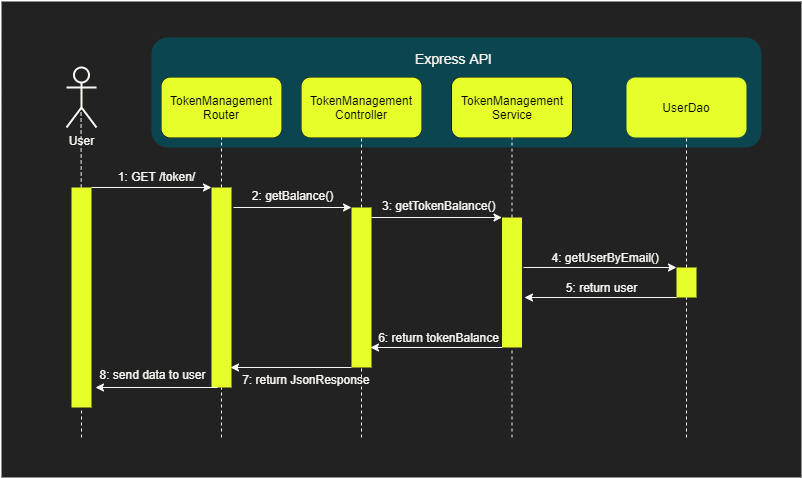

The diagram above was exported from draw.io. Its source (the exported page's mxGraphModel, read from the mxfile embedded in the PNG):
<mxGraphModel dx="868" dy="510" grid="1" gridSize="10" guides="1" tooltips="1" connect="1" arrows="1" fold="1" page="1" pageScale="1" pageWidth="1169" pageHeight="827" math="0" shadow="0">
  <root>
    <mxCell id="0" />
    <mxCell id="1" parent="0" />
    <mxCell id="oEJ3RuUss1IXFtx2g5G4-1" value="" style="rounded=0;whiteSpace=wrap;html=1;strokeWidth=2;fillColor=#222222;strokeColor=none;" parent="1" vertex="1">
      <mxGeometry x="50" y="164" width="800" height="476" as="geometry" />
    </mxCell>
    <mxCell id="oEJ3RuUss1IXFtx2g5G4-2" value="" style="rounded=1;whiteSpace=wrap;html=1;strokeColor=none;fillColor=#0B4650;" parent="1" vertex="1">
      <mxGeometry x="200" y="200" width="610" height="110" as="geometry" />
    </mxCell>
    <mxCell id="oEJ3RuUss1IXFtx2g5G4-3" value="&lt;font color=&quot;#f9f7f2&quot;&gt;User&lt;/font&gt;" style="shape=umlActor;verticalLabelPosition=bottom;verticalAlign=top;html=1;outlineConnect=0;strokeWidth=2;fillColor=none;strokeColor=#F9F7F2;" parent="1" vertex="1">
      <mxGeometry x="115" y="230" width="30" height="60" as="geometry" />
    </mxCell>
    <mxCell id="oEJ3RuUss1IXFtx2g5G4-4" value="InferenceRouter" style="rounded=1;whiteSpace=wrap;html=1;" parent="1" vertex="1">
      <mxGeometry x="210" y="240" width="120" height="60" as="geometry" />
    </mxCell>
    <mxCell id="oEJ3RuUss1IXFtx2g5G4-5" value="" style="endArrow=none;dashed=1;html=1;entryX=0.5;entryY=1;entryDx=0;entryDy=0;strokeColor=#F9F7F2;" parent="1" source="oEJ3RuUss1IXFtx2g5G4-12" target="oEJ3RuUss1IXFtx2g5G4-4" edge="1">
      <mxGeometry width="50" height="50" relative="1" as="geometry">
        <mxPoint x="270" y="760" as="sourcePoint" />
        <mxPoint x="290" y="390" as="targetPoint" />
      </mxGeometry>
    </mxCell>
    <mxCell id="oEJ3RuUss1IXFtx2g5G4-6" value="InferenceController" style="rounded=1;whiteSpace=wrap;html=1;" parent="1" vertex="1">
      <mxGeometry x="350" y="240" width="120" height="60" as="geometry" />
    </mxCell>
    <mxCell id="oEJ3RuUss1IXFtx2g5G4-7" value="" style="endArrow=none;dashed=1;html=1;entryX=0.5;entryY=1;entryDx=0;entryDy=0;strokeColor=#F9F7F2;" parent="1" source="oEJ3RuUss1IXFtx2g5G4-19" target="oEJ3RuUss1IXFtx2g5G4-6" edge="1">
      <mxGeometry width="50" height="50" relative="1" as="geometry">
        <mxPoint x="410" y="770" as="sourcePoint" />
        <mxPoint x="250" y="310" as="targetPoint" />
      </mxGeometry>
    </mxCell>
    <mxCell id="oEJ3RuUss1IXFtx2g5G4-8" value="InferenceService" style="rounded=1;whiteSpace=wrap;html=1;" parent="1" vertex="1">
      <mxGeometry x="500.5" y="240" width="120" height="60" as="geometry" />
    </mxCell>
    <mxCell id="oEJ3RuUss1IXFtx2g5G4-9" value="" style="endArrow=none;dashed=1;html=1;entryX=0.5;entryY=1;entryDx=0;entryDy=0;strokeColor=#F9F7F2;" parent="1" source="oEJ3RuUss1IXFtx2g5G4-21" target="oEJ3RuUss1IXFtx2g5G4-8" edge="1">
      <mxGeometry width="50" height="50" relative="1" as="geometry">
        <mxPoint x="560.5" y="770" as="sourcePoint" />
        <mxPoint x="560" y="330" as="targetPoint" />
      </mxGeometry>
    </mxCell>
    <mxCell id="oEJ3RuUss1IXFtx2g5G4-10" value="" style="endArrow=none;dashed=1;html=1;entryX=0.5;entryY=1;entryDx=0;entryDy=0;strokeColor=#F9F7F2;" parent="1" source="oEJ3RuUss1IXFtx2g5G4-24" target="oEJ3RuUss1IXFtx2g5G4-11" edge="1">
      <mxGeometry width="50" height="50" relative="1" as="geometry">
        <mxPoint x="735" y="770" as="sourcePoint" />
        <mxPoint x="735" y="320" as="targetPoint" />
      </mxGeometry>
    </mxCell>
    <mxCell id="oEJ3RuUss1IXFtx2g5G4-11" value="UserDao" style="rounded=1;whiteSpace=wrap;html=1;fillColor=#E6FF2B;strokeColor=none;" parent="1" vertex="1">
      <mxGeometry x="675" y="240" width="120" height="60" as="geometry" />
    </mxCell>
    <mxCell id="oEJ3RuUss1IXFtx2g5G4-12" value="" style="rounded=0;whiteSpace=wrap;html=1;fillColor=#E6FF2B;strokeColor=none;" parent="1" vertex="1">
      <mxGeometry x="260" y="350" width="20" height="200" as="geometry" />
    </mxCell>
    <mxCell id="oEJ3RuUss1IXFtx2g5G4-13" value="" style="endArrow=none;dashed=1;html=1;entryX=0.5;entryY=1;entryDx=0;entryDy=0;strokeColor=#F9F7F2;" parent="1" target="oEJ3RuUss1IXFtx2g5G4-12" edge="1">
      <mxGeometry width="50" height="50" relative="1" as="geometry">
        <mxPoint x="270" y="600" as="sourcePoint" />
        <mxPoint x="270" y="300" as="targetPoint" />
      </mxGeometry>
    </mxCell>
    <mxCell id="oEJ3RuUss1IXFtx2g5G4-14" value="" style="endArrow=classic;html=1;entryX=0;entryY=0;entryDx=0;entryDy=0;exitX=1;exitY=0;exitDx=0;exitDy=0;strokeColor=#F9F7F2;" parent="1" source="oEJ3RuUss1IXFtx2g5G4-16" target="oEJ3RuUss1IXFtx2g5G4-12" edge="1">
      <mxGeometry width="50" height="50" relative="1" as="geometry">
        <mxPoint x="190" y="350" as="sourcePoint" />
        <mxPoint x="190" y="480" as="targetPoint" />
      </mxGeometry>
    </mxCell>
    <mxCell id="oEJ3RuUss1IXFtx2g5G4-15" value="" style="endArrow=none;dashed=1;html=1;entryX=0.5;entryY=1;entryDx=0;entryDy=0;strokeColor=#F9F7F2;" parent="1" source="oEJ3RuUss1IXFtx2g5G4-16" edge="1">
      <mxGeometry width="50" height="50" relative="1" as="geometry">
        <mxPoint x="130" y="760" as="sourcePoint" />
        <mxPoint x="129.5" y="270" as="targetPoint" />
      </mxGeometry>
    </mxCell>
    <mxCell id="oEJ3RuUss1IXFtx2g5G4-16" value="" style="rounded=0;whiteSpace=wrap;html=1;fillColor=#E6FF2B;strokeColor=none;" parent="1" vertex="1">
      <mxGeometry x="120" y="350" width="20" height="220" as="geometry" />
    </mxCell>
    <mxCell id="oEJ3RuUss1IXFtx2g5G4-17" value="" style="endArrow=none;dashed=1;html=1;entryX=0.5;entryY=1;entryDx=0;entryDy=0;strokeColor=#F9F7F2;" parent="1" target="oEJ3RuUss1IXFtx2g5G4-16" edge="1">
      <mxGeometry width="50" height="50" relative="1" as="geometry">
        <mxPoint x="130" y="600" as="sourcePoint" />
        <mxPoint x="129.5" y="270" as="targetPoint" />
      </mxGeometry>
    </mxCell>
    <mxCell id="oEJ3RuUss1IXFtx2g5G4-18" value="" style="endArrow=classic;html=1;entryX=0;entryY=0;entryDx=0;entryDy=0;strokeColor=#F9F7F2;" parent="1" target="oEJ3RuUss1IXFtx2g5G4-19" edge="1">
      <mxGeometry width="50" height="50" relative="1" as="geometry">
        <mxPoint x="282" y="370" as="sourcePoint" />
        <mxPoint x="370" y="400" as="targetPoint" />
      </mxGeometry>
    </mxCell>
    <mxCell id="oEJ3RuUss1IXFtx2g5G4-19" value="" style="rounded=0;whiteSpace=wrap;html=1;fillColor=#E6FF2B;strokeColor=none;" parent="1" vertex="1">
      <mxGeometry x="400" y="370" width="20" height="160" as="geometry" />
    </mxCell>
    <mxCell id="oEJ3RuUss1IXFtx2g5G4-20" value="" style="endArrow=none;dashed=1;html=1;entryX=0.5;entryY=1;entryDx=0;entryDy=0;strokeColor=#F9F7F2;" parent="1" target="oEJ3RuUss1IXFtx2g5G4-19" edge="1">
      <mxGeometry width="50" height="50" relative="1" as="geometry">
        <mxPoint x="410" y="600" as="sourcePoint" />
        <mxPoint x="410" y="300" as="targetPoint" />
      </mxGeometry>
    </mxCell>
    <mxCell id="oEJ3RuUss1IXFtx2g5G4-21" value="" style="rounded=0;whiteSpace=wrap;html=1;fillColor=#E6FF2B;strokeColor=none;" parent="1" vertex="1">
      <mxGeometry x="550.5" y="380" width="20" height="130" as="geometry" />
    </mxCell>
    <mxCell id="oEJ3RuUss1IXFtx2g5G4-22" value="" style="endArrow=none;dashed=1;html=1;entryX=0.5;entryY=1;entryDx=0;entryDy=0;strokeColor=#F9F7F2;" parent="1" target="oEJ3RuUss1IXFtx2g5G4-21" edge="1">
      <mxGeometry width="50" height="50" relative="1" as="geometry">
        <mxPoint x="560.5" y="600" as="sourcePoint" />
        <mxPoint x="515.5" y="300" as="targetPoint" />
      </mxGeometry>
    </mxCell>
    <mxCell id="oEJ3RuUss1IXFtx2g5G4-23" value="" style="endArrow=classic;html=1;entryX=0;entryY=0;entryDx=0;entryDy=0;strokeColor=#F9F7F2;" parent="1" target="oEJ3RuUss1IXFtx2g5G4-21" edge="1">
      <mxGeometry width="50" height="50" relative="1" as="geometry">
        <mxPoint x="420" y="380" as="sourcePoint" />
        <mxPoint x="500" y="370" as="targetPoint" />
      </mxGeometry>
    </mxCell>
    <mxCell id="oEJ3RuUss1IXFtx2g5G4-24" value="" style="rounded=0;whiteSpace=wrap;html=1;fillColor=#E6FF2B;strokeColor=none;" parent="1" vertex="1">
      <mxGeometry x="725" y="430" width="20" height="30" as="geometry" />
    </mxCell>
    <mxCell id="oEJ3RuUss1IXFtx2g5G4-25" value="" style="endArrow=classic;html=1;entryX=0;entryY=0;entryDx=0;entryDy=0;strokeColor=#F9F7F2;exitX=1.075;exitY=0.077;exitDx=0;exitDy=0;exitPerimeter=0;" parent="1" target="oEJ3RuUss1IXFtx2g5G4-24" edge="1">
      <mxGeometry width="50" height="50" relative="1" as="geometry">
        <mxPoint x="572" y="430.01" as="sourcePoint" />
        <mxPoint x="725" y="380" as="targetPoint" />
      </mxGeometry>
    </mxCell>
    <mxCell id="oEJ3RuUss1IXFtx2g5G4-26" value="" style="endArrow=classic;html=1;strokeColor=#F9F7F2;exitX=0;exitY=1;exitDx=0;exitDy=0;" parent="1" source="oEJ3RuUss1IXFtx2g5G4-24" edge="1">
      <mxGeometry width="50" height="50" relative="1" as="geometry">
        <mxPoint x="695" y="460" as="sourcePoint" />
        <mxPoint x="572.9999999999998" y="460" as="targetPoint" />
      </mxGeometry>
    </mxCell>
    <mxCell id="oEJ3RuUss1IXFtx2g5G4-27" value="" style="endArrow=classic;html=1;exitX=0;exitY=1;exitDx=0;exitDy=0;strokeColor=#F9F7F2;" parent="1" source="oEJ3RuUss1IXFtx2g5G4-21" edge="1">
      <mxGeometry width="50" height="50" relative="1" as="geometry">
        <mxPoint x="529" y="510" as="sourcePoint" />
        <mxPoint x="418.9999999999998" y="510" as="targetPoint" />
      </mxGeometry>
    </mxCell>
    <mxCell id="oEJ3RuUss1IXFtx2g5G4-28" value="" style="endArrow=classic;html=1;exitX=0;exitY=1;exitDx=0;exitDy=0;strokeColor=#F9F7F2;" parent="1" edge="1">
      <mxGeometry width="50" height="50" relative="1" as="geometry">
        <mxPoint x="400" y="530" as="sourcePoint" />
        <mxPoint x="279" y="530" as="targetPoint" />
      </mxGeometry>
    </mxCell>
    <mxCell id="oEJ3RuUss1IXFtx2g5G4-29" value="" style="endArrow=classic;html=1;exitX=0;exitY=1;exitDx=0;exitDy=0;strokeColor=#F9F7F2;" parent="1" edge="1">
      <mxGeometry width="50" height="50" relative="1" as="geometry">
        <mxPoint x="266" y="550" as="sourcePoint" />
        <mxPoint x="144" y="550" as="targetPoint" />
      </mxGeometry>
    </mxCell>
    <mxCell id="oEJ3RuUss1IXFtx2g5G4-30" value="&lt;font style=&quot;font-size: 14px&quot; color=&quot;#f9f7f2&quot;&gt;Express API&lt;/font&gt;" style="text;html=1;align=center;verticalAlign=middle;resizable=0;points=[];autosize=1;" parent="1" vertex="1">
      <mxGeometry x="459" y="211" width="86" height="19" as="geometry" />
    </mxCell>
    <mxCell id="oEJ3RuUss1IXFtx2g5G4-31" value="&lt;font color=&quot;#f9f7f2&quot;&gt;1: GET /token/&lt;/font&gt;" style="text;html=1;align=center;verticalAlign=middle;resizable=0;points=[];autosize=1;" parent="1" vertex="1">
      <mxGeometry x="160" y="329" width="90" height="20" as="geometry" />
    </mxCell>
    <mxCell id="oEJ3RuUss1IXFtx2g5G4-32" value="&lt;font color=&quot;#f9f7f2&quot;&gt;2: getBalance()&lt;/font&gt;" style="text;html=1;align=center;verticalAlign=middle;resizable=0;points=[];autosize=1;" parent="1" vertex="1">
      <mxGeometry x="291" y="348" width="100" height="20" as="geometry" />
    </mxCell>
    <mxCell id="oEJ3RuUss1IXFtx2g5G4-33" value="&lt;font color=&quot;#f9f7f2&quot;&gt;3: getTokenBalance()&lt;/font&gt;" style="text;whiteSpace=wrap;html=1;" parent="1" vertex="1">
      <mxGeometry x="429" y="355" width="163" height="30" as="geometry" />
    </mxCell>
    <mxCell id="oEJ3RuUss1IXFtx2g5G4-34" value="&lt;font color=&quot;#f9f7f2&quot;&gt;4: getUserByEmail()&amp;nbsp;&amp;nbsp;&lt;/font&gt;" style="text;html=1;align=center;verticalAlign=middle;resizable=0;points=[];autosize=1;" parent="1" vertex="1">
      <mxGeometry x="592" y="410" width="130" height="20" as="geometry" />
    </mxCell>
    <mxCell id="oEJ3RuUss1IXFtx2g5G4-35" value="&lt;font color=&quot;#f9f7f2&quot;&gt;5: return user&amp;nbsp; &amp;nbsp;&lt;/font&gt;" style="text;html=1;align=center;verticalAlign=middle;resizable=0;points=[];autosize=1;" parent="1" vertex="1">
      <mxGeometry x="605" y="440" width="100" height="20" as="geometry" />
    </mxCell>
    <mxCell id="oEJ3RuUss1IXFtx2g5G4-36" value="&lt;font color=&quot;#f9f7f2&quot;&gt;6: return tokenBalance&lt;/font&gt;" style="text;html=1;align=center;verticalAlign=middle;resizable=0;points=[];autosize=1;" parent="1" vertex="1">
      <mxGeometry x="417" y="490" width="140" height="20" as="geometry" />
    </mxCell>
    <mxCell id="oEJ3RuUss1IXFtx2g5G4-37" value="&lt;font color=&quot;#f9f7f2&quot;&gt;8: send data to user&lt;/font&gt;" style="text;html=1;align=center;verticalAlign=middle;resizable=0;points=[];autosize=1;" parent="1" vertex="1">
      <mxGeometry x="141" y="527" width="120" height="20" as="geometry" />
    </mxCell>
    <mxCell id="oEJ3RuUss1IXFtx2g5G4-38" value="&lt;font color=&quot;#f9f7f2&quot;&gt;7:&amp;nbsp;return JsonResponse&amp;nbsp;&lt;/font&gt;" style="text;html=1;align=center;verticalAlign=middle;resizable=0;points=[];autosize=1;" parent="1" vertex="1">
      <mxGeometry x="281" y="532" width="150" height="20" as="geometry" />
    </mxCell>
    <mxCell id="oEJ3RuUss1IXFtx2g5G4-39" value="TokenManagement&lt;br&gt;Router" style="rounded=1;whiteSpace=wrap;html=1;fillColor=#E6FF2B;strokeColor=none;" parent="1" vertex="1">
      <mxGeometry x="210" y="240" width="120" height="60" as="geometry" />
    </mxCell>
    <mxCell id="oEJ3RuUss1IXFtx2g5G4-40" value="TokenManagement&lt;br&gt;Controller" style="rounded=1;whiteSpace=wrap;html=1;fillColor=#E6FF2B;strokeColor=none;" parent="1" vertex="1">
      <mxGeometry x="350" y="240" width="120" height="60" as="geometry" />
    </mxCell>
    <mxCell id="oEJ3RuUss1IXFtx2g5G4-41" value="TokenManagement&lt;br&gt;Service" style="rounded=1;whiteSpace=wrap;html=1;fillColor=#E6FF2B;strokeColor=none;" parent="1" vertex="1">
      <mxGeometry x="500.5" y="240" width="120" height="60" as="geometry" />
    </mxCell>
    <mxCell id="oEJ3RuUss1IXFtx2g5G4-42" value="" style="endArrow=none;dashed=1;html=1;entryX=0.5;entryY=1;entryDx=0;entryDy=0;strokeColor=#F9F7F2;" parent="1" target="oEJ3RuUss1IXFtx2g5G4-24" edge="1">
      <mxGeometry width="50" height="50" relative="1" as="geometry">
        <mxPoint x="735" y="600" as="sourcePoint" />
        <mxPoint x="734" y="570" as="targetPoint" />
      </mxGeometry>
    </mxCell>
  </root>
</mxGraphModel>